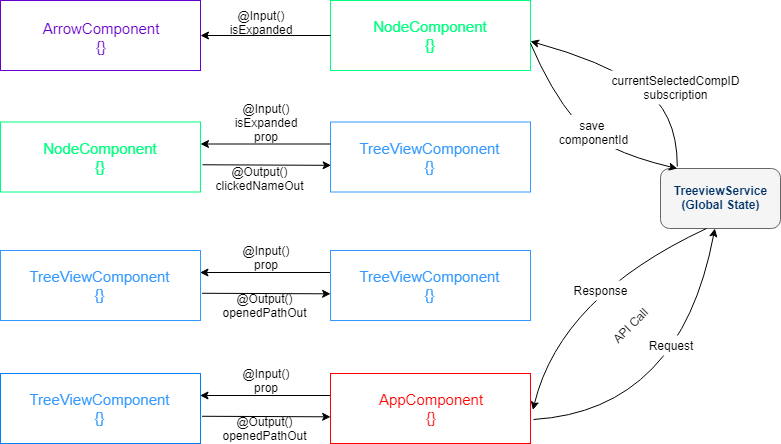

The diagram above was exported from draw.io. Its source (the exported page's mxGraphModel, read from the mxfile embedded in the PNG):
<mxGraphModel dx="434" dy="932" grid="1" gridSize="10" guides="1" tooltips="1" connect="1" arrows="1" fold="1" page="1" pageScale="1" pageWidth="827" pageHeight="1169" background="#ffffff" math="0" shadow="0">
  <root>
    <mxCell id="0" />
    <mxCell id="1" parent="0" />
    <mxCell id="vYPn-UmnL3aCbQ9gdJJx-24" value="" style="rounded=0;whiteSpace=wrap;html=1;glass=0;strokeColor=#6600CC;fillColor=none;gradientColor=none;" parent="1" vertex="1">
      <mxGeometry x="920" y="120" width="200" height="70" as="geometry" />
    </mxCell>
    <mxCell id="vYPn-UmnL3aCbQ9gdJJx-25" value="&lt;font style=&quot;font-size: 15px&quot; color=&quot;#6600cc&quot;&gt;ArrowComponent&lt;br&gt;{}&lt;/font&gt;" style="text;html=1;strokeColor=none;fillColor=none;align=center;verticalAlign=middle;whiteSpace=wrap;rounded=0;glass=0;" parent="1" vertex="1">
      <mxGeometry x="960" y="133" width="120" height="47" as="geometry" />
    </mxCell>
    <mxCell id="UBJnHn5tV8OVkMbiGqEz-1" value="" style="rounded=0;whiteSpace=wrap;html=1;glass=0;strokeColor=#00FF80;fillColor=none;gradientColor=none;" parent="1" vertex="1">
      <mxGeometry x="1250" y="120" width="200" height="70" as="geometry" />
    </mxCell>
    <mxCell id="UBJnHn5tV8OVkMbiGqEz-2" value="&lt;font style=&quot;font-size: 15px&quot; color=&quot;#00ff80&quot;&gt;NodeComponent&lt;br&gt;{}&lt;/font&gt;" style="text;html=1;strokeColor=none;fillColor=none;align=center;verticalAlign=middle;whiteSpace=wrap;rounded=0;glass=0;" parent="1" vertex="1">
      <mxGeometry x="1290" y="131.5" width="120" height="47" as="geometry" />
    </mxCell>
    <mxCell id="UBJnHn5tV8OVkMbiGqEz-3" value="" style="endArrow=classic;html=1;exitX=0;exitY=0.5;exitDx=0;exitDy=0;entryX=1;entryY=0.5;entryDx=0;entryDy=0;" parent="1" source="UBJnHn5tV8OVkMbiGqEz-1" target="vYPn-UmnL3aCbQ9gdJJx-24" edge="1">
      <mxGeometry width="50" height="50" relative="1" as="geometry">
        <mxPoint x="1200" y="200" as="sourcePoint" />
        <mxPoint x="1121" y="168" as="targetPoint" />
      </mxGeometry>
    </mxCell>
    <mxCell id="UBJnHn5tV8OVkMbiGqEz-4" value="@Input()&lt;br&gt;isExpanded" style="text;html=1;strokeColor=none;fillColor=none;align=center;verticalAlign=middle;whiteSpace=wrap;rounded=0;" parent="1" vertex="1">
      <mxGeometry x="1150" y="131.5" width="60" height="20" as="geometry" />
    </mxCell>
    <mxCell id="UBJnHn5tV8OVkMbiGqEz-5" value="" style="rounded=0;whiteSpace=wrap;html=1;glass=0;strokeColor=#00FF80;fillColor=none;gradientColor=none;" parent="1" vertex="1">
      <mxGeometry x="920" y="241.5" width="200" height="70" as="geometry" />
    </mxCell>
    <mxCell id="UBJnHn5tV8OVkMbiGqEz-6" value="&lt;font style=&quot;font-size: 15px&quot; color=&quot;#00ff80&quot;&gt;NodeComponent&lt;br&gt;{}&lt;/font&gt;" style="text;html=1;strokeColor=none;fillColor=none;align=center;verticalAlign=middle;whiteSpace=wrap;rounded=0;glass=0;" parent="1" vertex="1">
      <mxGeometry x="960" y="253" width="120" height="47" as="geometry" />
    </mxCell>
    <mxCell id="UBJnHn5tV8OVkMbiGqEz-7" value="" style="rounded=0;whiteSpace=wrap;html=1;glass=0;strokeColor=#3399FF;fillColor=none;gradientColor=none;" parent="1" vertex="1">
      <mxGeometry x="1250" y="241.5" width="200" height="70" as="geometry" />
    </mxCell>
    <mxCell id="UBJnHn5tV8OVkMbiGqEz-8" value="&lt;font style=&quot;font-size: 15px&quot; color=&quot;#3399ff&quot;&gt;TreeViewComponent&lt;br&gt;{}&lt;/font&gt;" style="text;html=1;strokeColor=none;fillColor=none;align=center;verticalAlign=middle;whiteSpace=wrap;rounded=0;glass=0;" parent="1" vertex="1">
      <mxGeometry x="1290" y="253" width="120" height="47" as="geometry" />
    </mxCell>
    <mxCell id="UBJnHn5tV8OVkMbiGqEz-9" value="" style="endArrow=classic;html=1;exitX=0;exitY=0.5;exitDx=0;exitDy=0;entryX=1;entryY=0.5;entryDx=0;entryDy=0;" parent="1" edge="1">
      <mxGeometry width="50" height="50" relative="1" as="geometry">
        <mxPoint x="1250" y="263.5" as="sourcePoint" />
        <mxPoint x="1120" y="263.5" as="targetPoint" />
      </mxGeometry>
    </mxCell>
    <mxCell id="UBJnHn5tV8OVkMbiGqEz-10" value="@Input()&lt;br&gt;isExpanded&lt;br&gt;prop" style="text;html=1;strokeColor=none;fillColor=none;align=center;verticalAlign=middle;whiteSpace=wrap;rounded=0;" parent="1" vertex="1">
      <mxGeometry x="1155" y="231.5" width="60" height="20" as="geometry" />
    </mxCell>
    <mxCell id="UBJnHn5tV8OVkMbiGqEz-11" value="" style="endArrow=classic;html=1;exitX=1.01;exitY=0.611;exitDx=0;exitDy=0;exitPerimeter=0;entryX=0.003;entryY=0.619;entryDx=0;entryDy=0;entryPerimeter=0;" parent="1" source="UBJnHn5tV8OVkMbiGqEz-5" target="UBJnHn5tV8OVkMbiGqEz-7" edge="1">
      <mxGeometry width="50" height="50" relative="1" as="geometry">
        <mxPoint x="1130" y="330" as="sourcePoint" />
        <mxPoint x="1180" y="280" as="targetPoint" />
      </mxGeometry>
    </mxCell>
    <mxCell id="UBJnHn5tV8OVkMbiGqEz-12" value="@Output()&lt;br&gt;clickedNameOut" style="text;html=1;strokeColor=none;fillColor=none;align=center;verticalAlign=middle;whiteSpace=wrap;rounded=0;" parent="1" vertex="1">
      <mxGeometry x="1145" y="288" width="70" height="20" as="geometry" />
    </mxCell>
    <mxCell id="UBJnHn5tV8OVkMbiGqEz-13" value="" style="rounded=0;whiteSpace=wrap;html=1;glass=0;strokeColor=#3399FF;fillColor=none;gradientColor=none;" parent="1" vertex="1">
      <mxGeometry x="920" y="370" width="200" height="70" as="geometry" />
    </mxCell>
    <mxCell id="UBJnHn5tV8OVkMbiGqEz-14" value="&lt;font style=&quot;font-size: 15px&quot; color=&quot;#3399ff&quot;&gt;TreeViewComponent&lt;br&gt;{}&lt;/font&gt;" style="text;html=1;strokeColor=none;fillColor=none;align=center;verticalAlign=middle;whiteSpace=wrap;rounded=0;glass=0;" parent="1" vertex="1">
      <mxGeometry x="960" y="381.5" width="120" height="47" as="geometry" />
    </mxCell>
    <mxCell id="UBJnHn5tV8OVkMbiGqEz-15" value="" style="rounded=0;whiteSpace=wrap;html=1;glass=0;strokeColor=#3399FF;fillColor=none;gradientColor=none;" parent="1" vertex="1">
      <mxGeometry x="1250" y="370" width="200" height="70" as="geometry" />
    </mxCell>
    <mxCell id="UBJnHn5tV8OVkMbiGqEz-16" value="&lt;font style=&quot;font-size: 15px&quot; color=&quot;#3399ff&quot;&gt;TreeViewComponent&lt;br&gt;{}&lt;/font&gt;" style="text;html=1;strokeColor=none;fillColor=none;align=center;verticalAlign=middle;whiteSpace=wrap;rounded=0;glass=0;" parent="1" vertex="1">
      <mxGeometry x="1290" y="381.5" width="120" height="47" as="geometry" />
    </mxCell>
    <mxCell id="UBJnHn5tV8OVkMbiGqEz-19" value="" style="endArrow=classic;html=1;exitX=0;exitY=0.5;exitDx=0;exitDy=0;entryX=1;entryY=0.5;entryDx=0;entryDy=0;" parent="1" edge="1">
      <mxGeometry width="50" height="50" relative="1" as="geometry">
        <mxPoint x="1249.5" y="392" as="sourcePoint" />
        <mxPoint x="1119.5" y="392" as="targetPoint" />
      </mxGeometry>
    </mxCell>
    <mxCell id="UBJnHn5tV8OVkMbiGqEz-20" value="@Input()&lt;br&gt;prop" style="text;html=1;strokeColor=none;fillColor=none;align=center;verticalAlign=middle;whiteSpace=wrap;rounded=0;" parent="1" vertex="1">
      <mxGeometry x="1154.5" y="367" width="60" height="20" as="geometry" />
    </mxCell>
    <mxCell id="UBJnHn5tV8OVkMbiGqEz-21" value="" style="endArrow=classic;html=1;exitX=1.01;exitY=0.611;exitDx=0;exitDy=0;exitPerimeter=0;entryX=0.003;entryY=0.619;entryDx=0;entryDy=0;entryPerimeter=0;" parent="1" edge="1">
      <mxGeometry width="50" height="50" relative="1" as="geometry">
        <mxPoint x="1121.5" y="412.7700000000001" as="sourcePoint" />
        <mxPoint x="1250.1000000000001" y="413.33000000000004" as="targetPoint" />
      </mxGeometry>
    </mxCell>
    <mxCell id="UBJnHn5tV8OVkMbiGqEz-22" value="@Output()&lt;br&gt;openedPathOut" style="text;html=1;strokeColor=none;fillColor=none;align=center;verticalAlign=middle;whiteSpace=wrap;rounded=0;" parent="1" vertex="1">
      <mxGeometry x="1141.5" y="415" width="86" height="20" as="geometry" />
    </mxCell>
    <mxCell id="UBJnHn5tV8OVkMbiGqEz-23" value="" style="rounded=0;whiteSpace=wrap;html=1;glass=0;strokeColor=#007FFF;fillColor=none;gradientColor=none;" parent="1" vertex="1">
      <mxGeometry x="920" y="493" width="200" height="70" as="geometry" />
    </mxCell>
    <mxCell id="UBJnHn5tV8OVkMbiGqEz-24" value="&lt;font style=&quot;font-size: 15px&quot; color=&quot;#3399ff&quot;&gt;TreeViewComponent&lt;br&gt;{}&lt;/font&gt;" style="text;html=1;strokeColor=none;fillColor=none;align=center;verticalAlign=middle;whiteSpace=wrap;rounded=0;glass=0;" parent="1" vertex="1">
      <mxGeometry x="960" y="504.5" width="120" height="47" as="geometry" />
    </mxCell>
    <mxCell id="UBJnHn5tV8OVkMbiGqEz-25" value="" style="rounded=0;whiteSpace=wrap;html=1;glass=0;strokeColor=#FF0000;fillColor=none;gradientColor=none;" parent="1" vertex="1">
      <mxGeometry x="1250" y="493" width="200" height="70" as="geometry" />
    </mxCell>
    <mxCell id="UBJnHn5tV8OVkMbiGqEz-26" value="&lt;font style=&quot;font-size: 15px&quot; color=&quot;#ff0000&quot;&gt;AppComponent&lt;br&gt;{}&lt;/font&gt;" style="text;html=1;strokeColor=none;fillColor=none;align=center;verticalAlign=middle;whiteSpace=wrap;rounded=0;glass=0;" parent="1" vertex="1">
      <mxGeometry x="1290" y="504.5" width="120" height="47" as="geometry" />
    </mxCell>
    <mxCell id="UBJnHn5tV8OVkMbiGqEz-27" value="" style="endArrow=classic;html=1;exitX=0;exitY=0.5;exitDx=0;exitDy=0;entryX=1;entryY=0.5;entryDx=0;entryDy=0;" parent="1" edge="1">
      <mxGeometry width="50" height="50" relative="1" as="geometry">
        <mxPoint x="1249.5" y="515" as="sourcePoint" />
        <mxPoint x="1119.5" y="515" as="targetPoint" />
      </mxGeometry>
    </mxCell>
    <mxCell id="UBJnHn5tV8OVkMbiGqEz-28" value="@Input()&lt;br&gt;prop" style="text;html=1;strokeColor=none;fillColor=none;align=center;verticalAlign=middle;whiteSpace=wrap;rounded=0;" parent="1" vertex="1">
      <mxGeometry x="1154.5" y="490" width="60" height="20" as="geometry" />
    </mxCell>
    <mxCell id="UBJnHn5tV8OVkMbiGqEz-29" value="" style="endArrow=classic;html=1;exitX=1.01;exitY=0.611;exitDx=0;exitDy=0;exitPerimeter=0;entryX=0.003;entryY=0.619;entryDx=0;entryDy=0;entryPerimeter=0;" parent="1" edge="1">
      <mxGeometry width="50" height="50" relative="1" as="geometry">
        <mxPoint x="1121.5" y="535.7700000000001" as="sourcePoint" />
        <mxPoint x="1250.1000000000001" y="536.33" as="targetPoint" />
      </mxGeometry>
    </mxCell>
    <mxCell id="UBJnHn5tV8OVkMbiGqEz-30" value="@Output()&lt;br&gt;openedPathOut" style="text;html=1;strokeColor=none;fillColor=none;align=center;verticalAlign=middle;whiteSpace=wrap;rounded=0;" parent="1" vertex="1">
      <mxGeometry x="1141.5" y="538" width="86" height="20" as="geometry" />
    </mxCell>
    <mxCell id="LcxjgnY3I5QrWWWiNjai-1" value="&lt;b&gt;&lt;font color=&quot;#003366&quot;&gt;TreeviewService&lt;br&gt;(Global State)&lt;/font&gt;&lt;/b&gt;" style="rounded=1;whiteSpace=wrap;html=1;strokeColor=#666666;fillColor=#f5f5f5;fontColor=#333333;" parent="1" vertex="1">
      <mxGeometry x="1580" y="288" width="120" height="60" as="geometry" />
    </mxCell>
    <mxCell id="LcxjgnY3I5QrWWWiNjai-2" value="" style="curved=1;endArrow=classic;html=1;exitX=1.015;exitY=0.657;exitDx=0;exitDy=0;exitPerimeter=0;" parent="1" source="UBJnHn5tV8OVkMbiGqEz-25" target="LcxjgnY3I5QrWWWiNjai-1" edge="1">
      <mxGeometry width="50" height="50" relative="1" as="geometry">
        <mxPoint x="1550" y="530" as="sourcePoint" />
        <mxPoint x="1600" y="480" as="targetPoint" />
        <Array as="points">
          <mxPoint x="1600" y="530" />
        </Array>
      </mxGeometry>
    </mxCell>
    <mxCell id="LcxjgnY3I5QrWWWiNjai-3" value="" style="curved=1;endArrow=classic;html=1;exitX=0.383;exitY=1;exitDx=0;exitDy=0;exitPerimeter=0;entryX=1.012;entryY=0.521;entryDx=0;entryDy=0;entryPerimeter=0;" parent="1" source="LcxjgnY3I5QrWWWiNjai-1" target="UBJnHn5tV8OVkMbiGqEz-25" edge="1">
      <mxGeometry width="50" height="50" relative="1" as="geometry">
        <mxPoint x="1670" y="410" as="sourcePoint" />
        <mxPoint x="1460" y="528" as="targetPoint" />
        <Array as="points">
          <mxPoint x="1480" y="416" />
        </Array>
      </mxGeometry>
    </mxCell>
    <mxCell id="LcxjgnY3I5QrWWWiNjai-4" value="API Call" style="text;html=1;strokeColor=none;fillColor=none;align=center;verticalAlign=middle;whiteSpace=wrap;rounded=0;rotation=-45;" parent="1" vertex="1">
      <mxGeometry x="1520" y="435" width="60" height="20" as="geometry" />
    </mxCell>
    <mxCell id="LcxjgnY3I5QrWWWiNjai-9" value="Response" style="text;html=1;strokeColor=none;fillColor=#ffffff;align=center;verticalAlign=middle;whiteSpace=wrap;rounded=0;" parent="1" vertex="1">
      <mxGeometry x="1500" y="400" width="40" height="20" as="geometry" />
    </mxCell>
    <mxCell id="LcxjgnY3I5QrWWWiNjai-10" value="Request" style="text;html=1;strokeColor=none;fillColor=#ffffff;align=center;verticalAlign=middle;whiteSpace=wrap;rounded=0;" parent="1" vertex="1">
      <mxGeometry x="1570" y="455" width="40" height="20" as="geometry" />
    </mxCell>
    <mxCell id="LcxjgnY3I5QrWWWiNjai-13" value="" style="curved=1;endArrow=classic;html=1;exitX=0.14;exitY=-0.033;exitDx=0;exitDy=0;exitPerimeter=0;entryX=1;entryY=0.584;entryDx=0;entryDy=0;entryPerimeter=0;" parent="1" source="LcxjgnY3I5QrWWWiNjai-1" target="UBJnHn5tV8OVkMbiGqEz-1" edge="1">
      <mxGeometry width="50" height="50" relative="1" as="geometry">
        <mxPoint x="1580" y="230" as="sourcePoint" />
        <mxPoint x="1630" y="180" as="targetPoint" />
        <Array as="points">
          <mxPoint x="1597" y="230" />
          <mxPoint x="1520" y="180" />
        </Array>
      </mxGeometry>
    </mxCell>
    <mxCell id="LcxjgnY3I5QrWWWiNjai-16" value="" style="curved=1;endArrow=none;html=1;exitX=0.14;exitY=-0.033;exitDx=0;exitDy=0;exitPerimeter=0;entryX=1;entryY=0.584;entryDx=0;entryDy=0;entryPerimeter=0;startArrow=classic;startFill=1;endFill=0;" parent="1" edge="1">
      <mxGeometry width="50" height="50" relative="1" as="geometry">
        <mxPoint x="1596.8" y="288.0200000000001" as="sourcePoint" />
        <mxPoint x="1450" y="162.88" as="targetPoint" />
        <Array as="points">
          <mxPoint x="1520" y="270" />
          <mxPoint x="1470" y="210" />
        </Array>
      </mxGeometry>
    </mxCell>
    <mxCell id="LcxjgnY3I5QrWWWiNjai-18" value="currentSelectedCompID&lt;br&gt;subscription" style="text;html=1;strokeColor=none;fillColor=#ffffff;align=center;verticalAlign=middle;whiteSpace=wrap;rounded=0;rotation=0;" parent="1" vertex="1">
      <mxGeometry x="1530" y="190" width="130" height="34" as="geometry" />
    </mxCell>
    <mxCell id="LcxjgnY3I5QrWWWiNjai-21" value="save&amp;nbsp;&lt;br&gt;componentId" style="text;html=1;strokeColor=none;fillColor=#ffffff;align=center;verticalAlign=middle;whiteSpace=wrap;rounded=0;rotation=0;" parent="1" vertex="1">
      <mxGeometry x="1475" y="234.5" width="75" height="34" as="geometry" />
    </mxCell>
  </root>
</mxGraphModel>